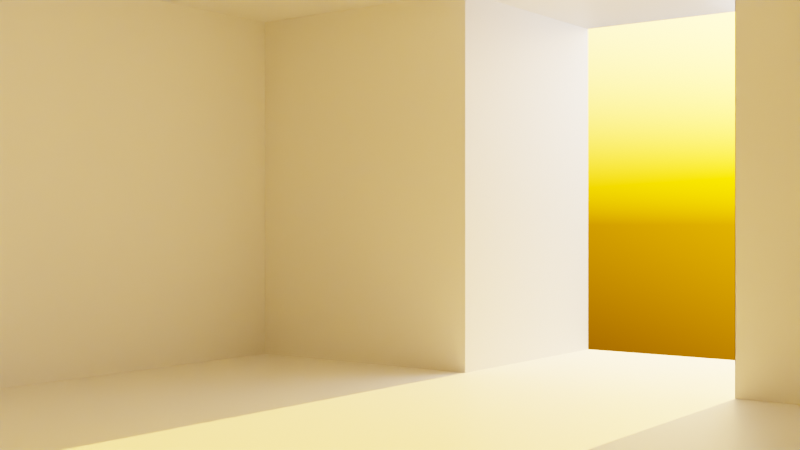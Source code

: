 # Source: backrooms.blend  (saved by Blender 3.6.11; exported with 4.5.12 LTS)
import bpy
from mathutils import Matrix  # noqa: F401  (used for matrix-valued properties, if any)

bpy.ops.wm.read_factory_settings(use_empty=True)
scene = bpy.context.scene
scene.name = 'Scene'

# ---- collections
col_collection = bpy.data.collections.new('Collection'); scene.collection.children.link(col_collection)

# ---- materials (node trees are filled in below, after node groups)
mat_material = bpy.data.materials.new('Material')
mat_material.alpha_threshold = 0.0
mat_material.roughness = 0.5
mat_material.line_color = (0.0, 0.0, 0.0, 1.0)
mat_material_001 = bpy.data.materials.new('Material.001')
mat_material_001.diffuse_color = (0.8, 0.7487, 0.0, 1.0)

# ---- material node trees
mat_material.use_nodes = True; mat_material.node_tree.nodes.clear()
_N = mat_material.node_tree.nodes; _L = mat_material.node_tree.links
n0 = _N.new('ShaderNodeOutputMaterial'); n0.name = 'Material Output'; n0.location = (300, 300)
n1 = _N.new('ShaderNodeBsdfPrincipled'); n1.name = 'Principled BSDF'; n1.location = (10, 300)
n1.distribution = 'GGX'
n1.subsurface_method = 'RANDOM_WALK_SKIN'
n1.inputs[3].default_value = 1.45
n1.inputs[27].default_value = (0.0, 0.0, 0.0, 1.0)
n1.inputs[28].default_value = 1.0
_L.new(n1.outputs[0], n0.inputs[0])
n0.is_active_output = True
mat_material_001.use_nodes = True; mat_material_001.node_tree.nodes.clear()
_N = mat_material_001.node_tree.nodes; _L = mat_material_001.node_tree.links
n0 = _N.new('ShaderNodeBsdfPrincipled'); n0.name = 'Principled BSDF'; n0.location = (10, 300)
n0.distribution = 'GGX'
n0.subsurface_method = 'RANDOM_WALK_SKIN'
n0.inputs[3].default_value = 1.45
n0.inputs[27].default_value = (0.0, 0.0, 0.0, 1.0)
n0.inputs[28].default_value = 1.0
n1 = _N.new('ShaderNodeOutputMaterial'); n1.name = 'Material Output'; n1.location = (300, 300)
_L.new(n0.outputs[0], n1.inputs[0])
n1.is_active_output = True

# ---- world
world_world = bpy.data.worlds.new('World'); scene.world = world_world
world_world.use_nodes = True; world_world.node_tree.nodes.clear()
_N = world_world.node_tree.nodes; _L = world_world.node_tree.links
n0 = _N.new('ShaderNodeOutputWorld'); n0.name = 'World Output'; n0.location = (300, 300)
n1 = _N.new('ShaderNodeBackground'); n1.name = 'Background'; n1.location = (10, 300)
n2 = _N.new('ShaderNodeTexSky'); n2.name = 'Sky Texture'; n2.location = (-190, 280)
n2.air_density = 3.245
n2.dust_density = 4.946
_L.new(n1.outputs[0], n0.inputs[0])
_L.new(n2.outputs[0], n1.inputs[0])
n0.is_active_output = True
world_world.color = (0.04538, 0.04671, 0.05086)
world_world.use_sun_shadow = False
world_world.sun_shadow_jitter_overblur = 0.0

# ---- cameras
cam_camera = bpy.data.cameras.new('Camera')
cam_camera.clip_end = 100.0
cam_camera.ortho_scale = 7.314

# ---- lights
light_light = bpy.data.lights.new('Light', 'POINT')
light_light.transmission_factor = 0.0
light_light.energy = 998.0
light_light.shadow_soft_size = 1.682
light_light.shadow_maximum_resolution = 0.006
light_light.use_absolute_resolution = True

# ---- meshes
me_cube = bpy.data.meshes.new('Cube')
me_cube.from_pydata([(1.0, 1.0, 1.0), (1.0, 1.0, -1.0), (1.0, -1.0, 1.0), (1.0, -1.0, -1.0), (-1.0, 1.0, 1.0), (-1.0, 1.0, -1.0), (-1.0, -1.0, 1.0), (-1.0, -1.0, -1.0), (0.0, 1.0, -1.0), (0.0, -1.0, 1.0), (0.0, -1.0, -1.0), (0.0, 1.0, 1.0), (-0.5, 1.0, -1.0), (-0.5, -1.0, 1.0), (-0.5, -1.0, -1.0), (-0.5, 1.0, 1.0), (-0.4991, 1.0, 1.0), (0.0009401, 1.0, 1.0), (0.0009401, 1.0, -1.0), (-0.4991, 1.0, -1.0), (-0.4991, 1.477, 1.0), (0.0009401, 1.477, 1.0), (0.0009401, 1.477, -1.0), (-0.4991, 1.477, -1.0), (-0.4991, 1.477, 1.0), (0.0009401, 1.477, 1.0), (0.0009401, 1.477, -1.0), (-0.4991, 1.477, -1.0)], [], [(15, 4, 6, 13), (14, 13, 6, 7), (7, 6, 4, 5), (8, 1, 3, 10), (1, 0, 2, 3), (8, 11, 0, 1), (8, 12, 19, 18), (12, 8, 10, 14), (3, 2, 9, 10), (0, 11, 9, 2), (5, 12, 14, 7), (5, 4, 15, 12), (10, 9, 13, 14), (11, 15, 13, 9), (19, 16, 20, 23), (11, 8, 18, 17), (12, 15, 16, 19), (15, 11, 17, 16), (22, 23, 27, 26), (17, 18, 22, 21), (18, 19, 23, 22), (16, 17, 21, 20), (20, 21, 25, 24), (23, 20, 24, 27), (21, 22, 26, 25)])
_uv = me_cube.uv_layers.new(name='UVMap')
_uv.uv.foreach_set('vector', [0.8125, 0.5, 0.875, 0.5, 0.875, 0.75, 0.8125, 0.75, 0.375, 0.9375, 0.625, 0.9375, 0.625, 1.0, 0.375, 1.0, 0.375, 0.0, 0.625, 0.0, 0.625, 0.25, 0.375, 0.25, 0.25, 0.5, 0.375, 0.5, 0.375, 0.75, 0.25, 0.75, 0.375, 0.5, 0.625, 0.5, 0.625, 0.75, 0.375, 0.75, 0.375, 0.375, 0.625, 0.375, 0.625, 0.5, 0.375, 0.5, 0.25, 0.5, 0.1875, 0.5, 0.1875, 0.5, 0.25, 0.5, 0.1875, 0.5, 0.25, 0.5, 0.25, 0.75, 0.1875, 0.75, 0.375, 0.75, 0.625, 0.75, 0.625, 0.875, 0.375, 0.875, 0.625, 0.5, 0.75, 0.5, 0.75, 0.75, 0.625, 0.75, 0.125, 0.5, 0.1875, 0.5, 0.1875, 0.75, 0.125, 0.75, 0.375, 0.25, 0.625, 0.25, 0.625, 0.3125, 0.375, 0.3125, 0.375, 0.875, 0.625, 0.875, 0.625, 0.9375, 0.375, 0.9375, 0.75, 0.5, 0.8125, 0.5, 0.8125, 0.75, 0.75, 0.75, 0.375, 0.3125, 0.625, 0.3125, 0.625, 0.3125, 0.375, 0.3125, 0.625, 0.375, 0.375, 0.375, 0.375, 0.375, 0.625, 0.375, 0.375, 0.3125, 0.625, 0.3125, 0.625, 0.3125, 0.375, 0.3125, 0.8125, 0.5, 0.75, 0.5, 0.75, 0.5, 0.8125, 0.5, 0.25, 0.5, 0.1875, 0.5, 0.1875, 0.5, 0.25, 0.5, 0.625, 0.375, 0.375, 0.375, 0.375, 0.375, 0.625, 0.375, 0.25, 0.5, 0.1875, 0.5, 0.1875, 0.5, 0.25, 0.5, 0.8125, 0.5, 0.75, 0.5, 0.75, 0.5, 0.8125, 0.5, 0.8125, 0.5, 0.75, 0.5, 0.75, 0.5, 0.8125, 0.5, 0.375, 0.3125, 0.625, 0.3125, 0.625, 0.3125, 0.375, 0.3125, 0.625, 0.375, 0.375, 0.375, 0.375, 0.375, 0.625, 0.375])
me_cube.materials.append(mat_material)
me_cube.materials.append(mat_material_001)
me_cube.use_mirror_vertex_groups = False
me_cube.update()

# ---- objects
ob_cube = bpy.data.objects.new('Cube', me_cube)
ob_light = bpy.data.objects.new('Light', light_light)
ob_camera = bpy.data.objects.new('Camera', cam_camera)

# ---- transforms, parenting, visibility, modifiers, constraints
ob_cube.location = (0.0, 0.0, 1.5)
ob_cube.scale = (4.342, 4.342, 1.5)
ob_cube.lock_rotations_4d = False
ob_cube.empty_display_type = 'ARROWS'
ob_cube.lineart.crease_threshold = 0.0
ob_light.location = (-0.1492, 7.259, 3.117)
ob_light.rotation_euler = (0.6503, 0.05522, 1.866)
ob_light.lock_rotations_4d = False
ob_light.empty_display_type = 'ARROWS'
ob_light.color = (0.0, 0.0, 0.0, 0.0)
ob_light.lineart.crease_threshold = 0.0
ob_camera.location = (2.69, -2.959, 1.163)
ob_camera.rotation_euler = (1.571, 0.0, 0.6458)
ob_camera.lock_rotations_4d = False
ob_camera.empty_display_type = 'ARROWS'
ob_camera.color = (0.0, 0.0, 0.0, 0.0)
ob_camera.display_type = 'WIRE'
ob_camera.lineart.crease_threshold = 0.0

# ---- collection membership
col_collection.objects.link(ob_cube)
col_collection.objects.link(ob_light)
col_collection.objects.link(ob_camera)

# ---- scene / render settings (as saved in the file)
scene.camera = ob_camera
scene.frame_start = 1; scene.frame_end = 250; scene.frame_set(1)
scene.render.engine = 'BLENDER_WORKBENCH'
scene.cycles.sampling_pattern = 'TABULATED_SOBOL'
scene.view_settings.view_transform = 'Filmic'
bpy.context.view_layer.update()

